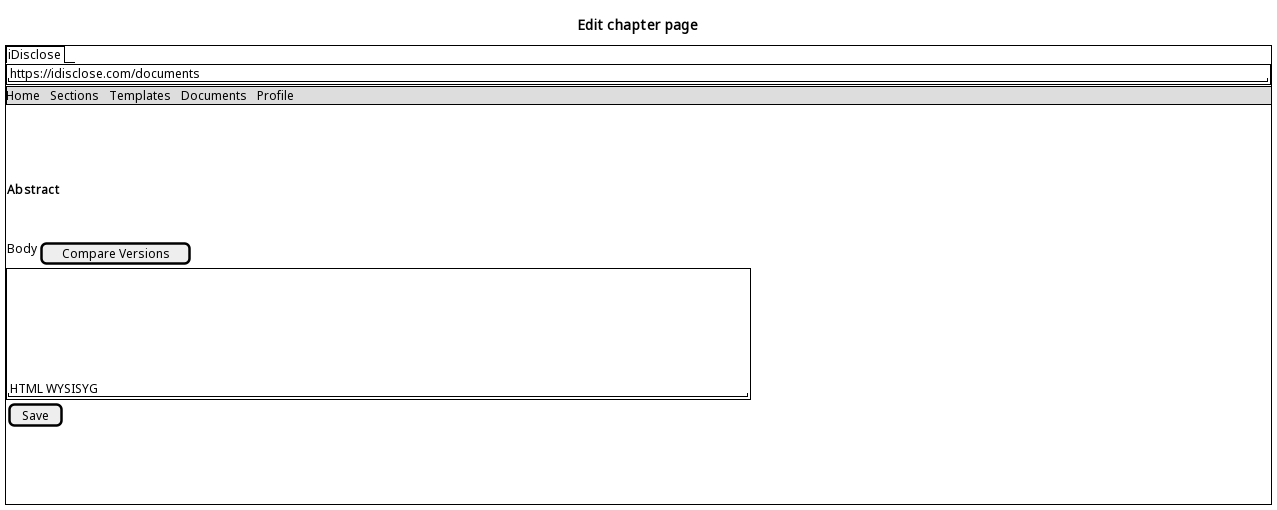

The diagram above was rendered by PlantUML. Its source (embedded in the PNG):
@startsalt
title Edit chapter page
{+
{/ iDisclose }
{+
  "https://idisclose.com/documents                                                                                                                              "
}
{* Home | Sections | Templates | Documents | Profile }
{
  .
  .
  .
  .
}
{
  <b>Abstract
}
{
  .
  .
}
{
  Body | [ Compare Versions ]
}
{+
  .
  .
  .
  .
  .
  .
  "HTML WYSISYG                                                                                "
}
{
  [ Save ]
}
{
  .
  .
  .
  .
}
}
@endsalt